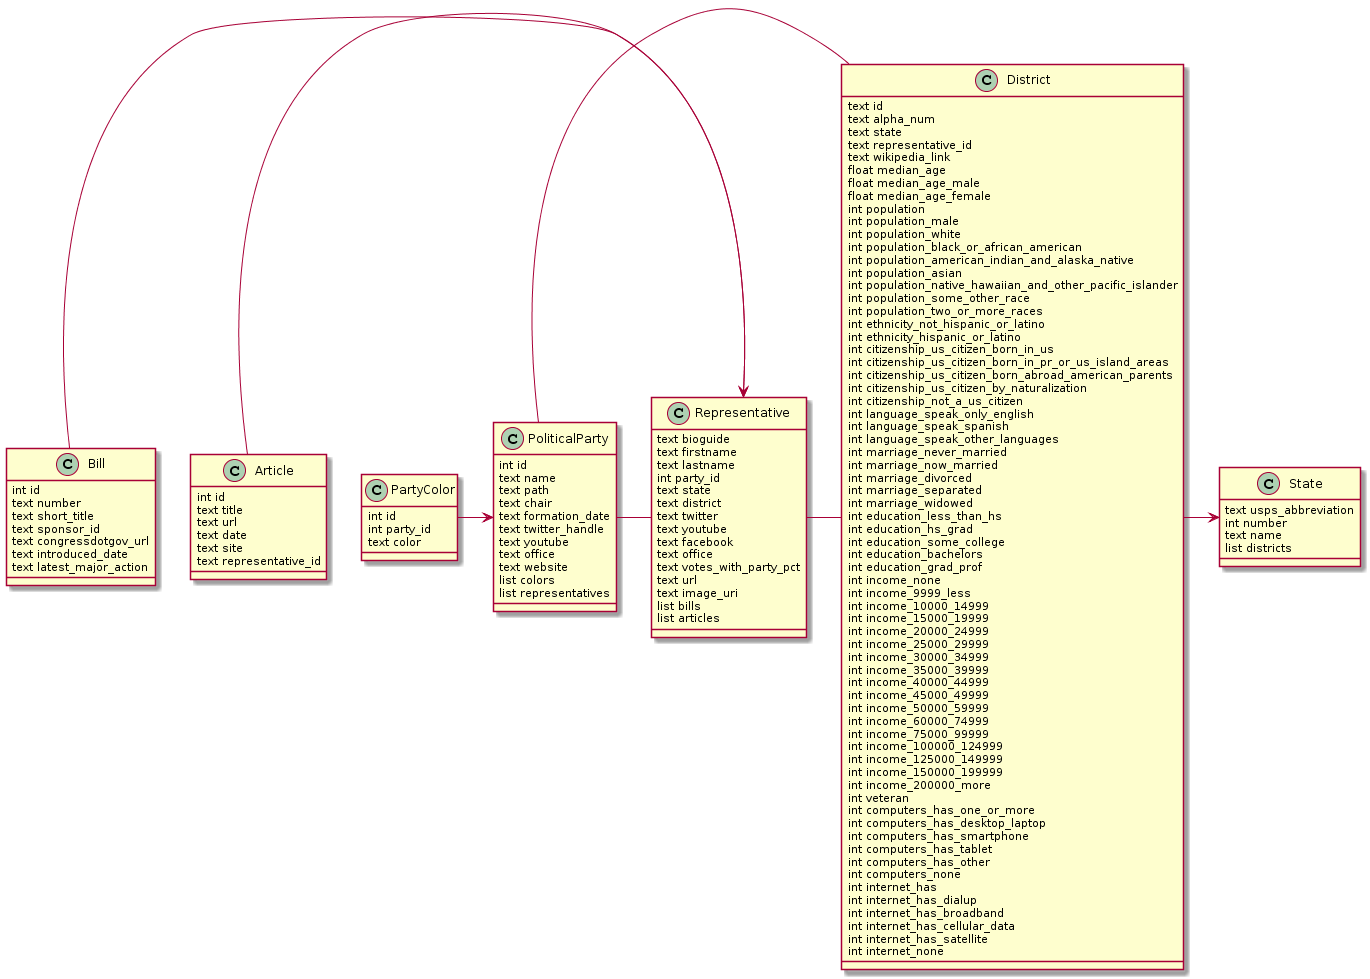

The diagram above was rendered by PlantUML. Its source (embedded in the PNG):
@startuml
PoliticalParty -  Representative
PoliticalParty -  District
Representative -  District
Bill           -> Representative
Article        -> Representative
PartyColor     -> PoliticalParty
District       -> State

class PoliticalParty {
    int id
    text name
    text path
    text chair
    text formation_date
    text twitter_handle
    text youtube
    text office
    text website
    list colors
    list representatives
}

class Representative {
	text bioguide
	text firstname
	text lastname
	int party_id
	text state
	text district
	text twitter
	text youtube
	text facebook
	text office
	text votes_with_party_pct
	text url
	text image_uri
    list bills
    list articles
}

class Bill {
	int id
	text number
	text short_title
	text sponsor_id
	text congressdotgov_url
	text introduced_date
	text latest_major_action
}

class Article {
	int id
	text title
	text url
	text date
	text site
	text representative_id
}

class District {
	text id
	text alpha_num
	text state
	text representative_id
	text wikipedia_link
	float median_age
	float median_age_male
	float median_age_female
	int population
	int population_male
	int population_white
	int population_black_or_african_american
	int population_american_indian_and_alaska_native
	int population_asian
	int population_native_hawaiian_and_other_pacific_islander
	int population_some_other_race
	int population_two_or_more_races
	int ethnicity_not_hispanic_or_latino
	int ethnicity_hispanic_or_latino
	int citizenship_us_citizen_born_in_us
	int citizenship_us_citizen_born_in_pr_or_us_island_areas
	int citizenship_us_citizen_born_abroad_american_parents
	int citizenship_us_citizen_by_naturalization
	int citizenship_not_a_us_citizen
	int language_speak_only_english
	int language_speak_spanish
	int language_speak_other_languages
	int marriage_never_married
	int marriage_now_married
	int marriage_divorced
	int marriage_separated
	int marriage_widowed
	int education_less_than_hs
	int education_hs_grad
	int education_some_college
	int education_bachelors
	int education_grad_prof
	int income_none
	int income_9999_less
	int income_10000_14999
	int income_15000_19999
	int income_20000_24999
	int income_25000_29999
	int income_30000_34999
	int income_35000_39999
	int income_40000_44999
	int income_45000_49999
	int income_50000_59999
	int income_60000_74999
	int income_75000_99999
	int income_100000_124999
	int income_125000_149999
	int income_150000_199999
	int income_200000_more
	int veteran
	int computers_has_one_or_more
	int computers_has_desktop_laptop
	int computers_has_smartphone
	int computers_has_tablet
	int computers_has_other
	int computers_none
	int internet_has
	int internet_has_dialup
	int internet_has_broadband
	int internet_has_cellular_data
	int internet_has_satellite
	int internet_none
}

class State {
	text usps_abbreviation
	int number
	text name
    list districts
}

class PartyColor {
    int id
    int party_id
    text color
}
@enduml